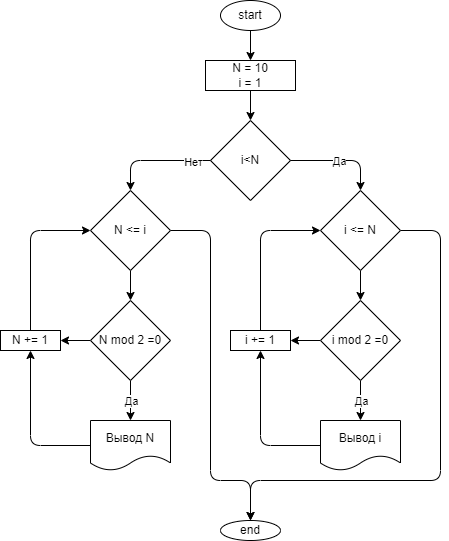

The diagram above was exported from draw.io. Its source (the exported page's mxGraphModel, read from the mxfile embedded in the PNG):
<mxGraphModel dx="1359" dy="785" grid="1" gridSize="10" guides="1" tooltips="1" connect="1" arrows="1" fold="1" page="1" pageScale="1" pageWidth="827" pageHeight="1169" math="0" shadow="0">
  <root>
    <mxCell id="0" />
    <mxCell id="1" parent="0" />
    <mxCell id="4" value="" style="edgeStyle=none;html=1;" parent="1" source="2" target="3" edge="1">
      <mxGeometry relative="1" as="geometry" />
    </mxCell>
    <mxCell id="2" value="start" style="ellipse;whiteSpace=wrap;html=1;" parent="1" vertex="1">
      <mxGeometry x="340" y="70" width="60" height="30" as="geometry" />
    </mxCell>
    <mxCell id="6" value="" style="edgeStyle=none;html=1;" parent="1" source="3" edge="1">
      <mxGeometry relative="1" as="geometry">
        <mxPoint x="370" y="190" as="targetPoint" />
      </mxGeometry>
    </mxCell>
    <mxCell id="3" value="N = 10&lt;br&gt;i = 1&lt;br&gt;" style="whiteSpace=wrap;html=1;" parent="1" vertex="1">
      <mxGeometry x="325" y="130" width="90" height="30" as="geometry" />
    </mxCell>
    <mxCell id="10" value="" style="edgeStyle=none;html=1;" parent="1" source="5" target="9" edge="1">
      <mxGeometry relative="1" as="geometry" />
    </mxCell>
    <mxCell id="21" value="" style="edgeStyle=none;html=1;entryX=0.5;entryY=0;entryDx=0;entryDy=0;" parent="1" source="5" target="34" edge="1">
      <mxGeometry relative="1" as="geometry">
        <Array as="points">
          <mxPoint x="560" y="300" />
          <mxPoint x="560" y="550" />
          <mxPoint x="370" y="550" />
        </Array>
      </mxGeometry>
    </mxCell>
    <mxCell id="5" value="i &amp;lt;= N" style="rhombus;whiteSpace=wrap;html=1;" parent="1" vertex="1">
      <mxGeometry x="440" y="260" width="80" height="80" as="geometry" />
    </mxCell>
    <mxCell id="12" value="" style="edgeStyle=none;html=1;" parent="1" source="9" edge="1">
      <mxGeometry relative="1" as="geometry">
        <mxPoint x="479.9999999999999" y="490" as="targetPoint" />
      </mxGeometry>
    </mxCell>
    <mxCell id="13" value="Да" style="edgeLabel;html=1;align=center;verticalAlign=middle;resizable=0;points=[];" parent="12" vertex="1" connectable="0">
      <mxGeometry x="-0.6639" relative="1" as="geometry">
        <mxPoint y="13" as="offset" />
      </mxGeometry>
    </mxCell>
    <mxCell id="18" value="" style="edgeStyle=none;html=1;" parent="1" source="9" target="15" edge="1">
      <mxGeometry relative="1" as="geometry" />
    </mxCell>
    <mxCell id="9" value="i mod 2 =0" style="rhombus;whiteSpace=wrap;html=1;" parent="1" vertex="1">
      <mxGeometry x="440" y="370" width="80" height="80" as="geometry" />
    </mxCell>
    <mxCell id="16" value="" style="edgeStyle=none;html=1;" parent="1" source="14" target="15" edge="1">
      <mxGeometry relative="1" as="geometry">
        <Array as="points">
          <mxPoint x="380" y="515" />
        </Array>
      </mxGeometry>
    </mxCell>
    <mxCell id="14" value="Вывод i" style="shape=document;whiteSpace=wrap;html=1;boundedLbl=1;" parent="1" vertex="1">
      <mxGeometry x="440" y="490" width="80" height="50" as="geometry" />
    </mxCell>
    <mxCell id="15" value="i += 1" style="whiteSpace=wrap;html=1;" parent="1" vertex="1">
      <mxGeometry x="350" y="400" width="60" height="20" as="geometry" />
    </mxCell>
    <mxCell id="19" value="" style="endArrow=classic;html=1;exitX=0.5;exitY=0;exitDx=0;exitDy=0;entryX=0;entryY=0.5;entryDx=0;entryDy=0;" parent="1" source="15" target="5" edge="1">
      <mxGeometry width="50" height="50" relative="1" as="geometry">
        <mxPoint x="450" y="340" as="sourcePoint" />
        <mxPoint x="500" y="290" as="targetPoint" />
        <Array as="points">
          <mxPoint x="380" y="300" />
        </Array>
      </mxGeometry>
    </mxCell>
    <mxCell id="22" value="i&amp;lt;N" style="rhombus;whiteSpace=wrap;html=1;" parent="1" vertex="1">
      <mxGeometry x="330" y="190" width="80" height="80" as="geometry" />
    </mxCell>
    <mxCell id="23" value="" style="edgeStyle=none;html=1;" parent="1" source="25" target="29" edge="1">
      <mxGeometry relative="1" as="geometry" />
    </mxCell>
    <mxCell id="24" value="" style="edgeStyle=none;html=1;" parent="1" source="25" target="34" edge="1">
      <mxGeometry relative="1" as="geometry">
        <Array as="points">
          <mxPoint x="330" y="300" />
          <mxPoint x="330" y="550" />
          <mxPoint x="370" y="550" />
        </Array>
      </mxGeometry>
    </mxCell>
    <mxCell id="25" value="N &amp;lt;= i" style="rhombus;whiteSpace=wrap;html=1;" parent="1" vertex="1">
      <mxGeometry x="210" y="260" width="80" height="80" as="geometry" />
    </mxCell>
    <mxCell id="26" value="" style="edgeStyle=none;html=1;" parent="1" source="29" edge="1">
      <mxGeometry relative="1" as="geometry">
        <mxPoint x="250" y="490" as="targetPoint" />
      </mxGeometry>
    </mxCell>
    <mxCell id="27" value="Да" style="edgeLabel;html=1;align=center;verticalAlign=middle;resizable=0;points=[];" parent="26" vertex="1" connectable="0">
      <mxGeometry x="-0.6639" relative="1" as="geometry">
        <mxPoint y="13" as="offset" />
      </mxGeometry>
    </mxCell>
    <mxCell id="28" value="" style="edgeStyle=none;html=1;" parent="1" source="29" target="32" edge="1">
      <mxGeometry relative="1" as="geometry" />
    </mxCell>
    <mxCell id="29" value="N mod 2 =0" style="rhombus;whiteSpace=wrap;html=1;" parent="1" vertex="1">
      <mxGeometry x="210" y="370" width="80" height="80" as="geometry" />
    </mxCell>
    <mxCell id="30" value="" style="edgeStyle=none;html=1;" parent="1" source="31" target="32" edge="1">
      <mxGeometry relative="1" as="geometry">
        <Array as="points">
          <mxPoint x="150" y="515" />
        </Array>
      </mxGeometry>
    </mxCell>
    <mxCell id="31" value="Вывод N" style="shape=document;whiteSpace=wrap;html=1;boundedLbl=1;" parent="1" vertex="1">
      <mxGeometry x="210" y="490" width="80" height="50" as="geometry" />
    </mxCell>
    <mxCell id="32" value="N += 1" style="whiteSpace=wrap;html=1;" parent="1" vertex="1">
      <mxGeometry x="120" y="400" width="60" height="20" as="geometry" />
    </mxCell>
    <mxCell id="33" value="" style="endArrow=classic;html=1;exitX=0.5;exitY=0;exitDx=0;exitDy=0;entryX=0;entryY=0.5;entryDx=0;entryDy=0;" parent="1" source="32" target="25" edge="1">
      <mxGeometry width="50" height="50" relative="1" as="geometry">
        <mxPoint x="220" y="340" as="sourcePoint" />
        <mxPoint x="270" y="290" as="targetPoint" />
        <Array as="points">
          <mxPoint x="150" y="300" />
        </Array>
      </mxGeometry>
    </mxCell>
    <mxCell id="34" value="end" style="ellipse;whiteSpace=wrap;html=1;" parent="1" vertex="1">
      <mxGeometry x="340" y="590" width="60" height="20" as="geometry" />
    </mxCell>
    <mxCell id="35" value="" style="endArrow=classic;html=1;exitX=0;exitY=0.5;exitDx=0;exitDy=0;entryX=0.5;entryY=0;entryDx=0;entryDy=0;" parent="1" source="22" target="25" edge="1">
      <mxGeometry width="50" height="50" relative="1" as="geometry">
        <mxPoint x="610" y="230" as="sourcePoint" />
        <mxPoint x="660" y="180" as="targetPoint" />
        <Array as="points">
          <mxPoint x="250" y="230" />
        </Array>
      </mxGeometry>
    </mxCell>
    <mxCell id="38" value="Нет" style="edgeLabel;html=1;align=center;verticalAlign=middle;resizable=0;points=[];" parent="35" vertex="1" connectable="0">
      <mxGeometry x="-0.6727" y="1" relative="1" as="geometry">
        <mxPoint as="offset" />
      </mxGeometry>
    </mxCell>
    <mxCell id="36" value="" style="endArrow=classic;html=1;exitX=1;exitY=0.5;exitDx=0;exitDy=0;entryX=0.5;entryY=0;entryDx=0;entryDy=0;" parent="1" source="22" target="5" edge="1">
      <mxGeometry width="50" height="50" relative="1" as="geometry">
        <mxPoint x="610" y="230" as="sourcePoint" />
        <mxPoint x="660" y="180" as="targetPoint" />
        <Array as="points">
          <mxPoint x="480" y="230" />
        </Array>
      </mxGeometry>
    </mxCell>
    <mxCell id="37" value="Да" style="edgeLabel;html=1;align=center;verticalAlign=middle;resizable=0;points=[];" parent="36" vertex="1" connectable="0">
      <mxGeometry x="-0.04" relative="1" as="geometry">
        <mxPoint as="offset" />
      </mxGeometry>
    </mxCell>
  </root>
</mxGraphModel>